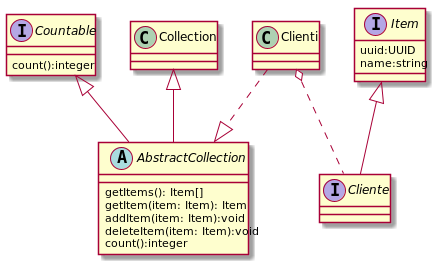

The diagram above was rendered by PlantUML. Its source (embedded in the PNG):
@startuml

abstract AbstractCollection{
    getItems(): Item[]
    getItem(item: Item): Item
    addItem(item: Item):void
    deleteItem(item: Item):void
    count():integer
}

interface Cliente
Item <|-- Cliente

interface Countable{
    count():integer
}

interface Item{
    uuid:UUID
    name:string
}

Collection <|-- AbstractCollection
Countable <|-- AbstractCollection



Clienti ..|> AbstractCollection

Clienti o.. Cliente



@enduml